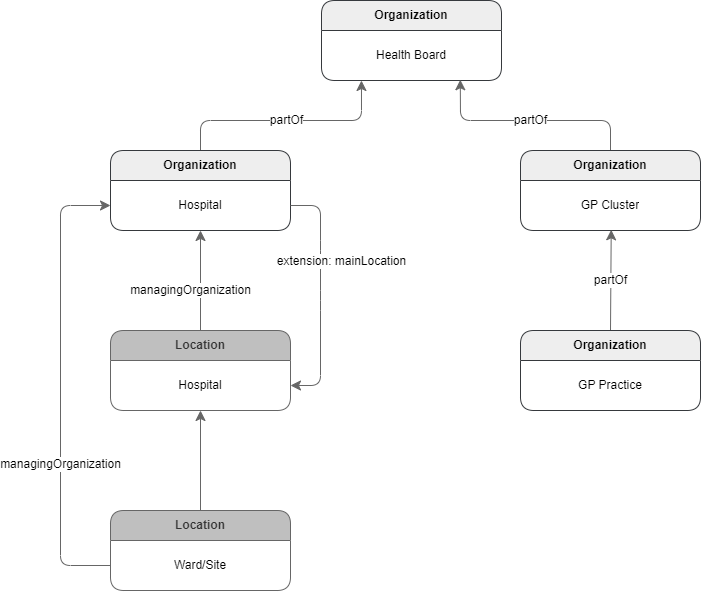

The diagram above was exported from draw.io. Its source (the exported page's mxGraphModel, read from the mxfile embedded in the PNG):
<mxGraphModel dx="4530" dy="1277" grid="1" gridSize="10" guides="1" tooltips="1" connect="1" arrows="1" fold="1" page="1" pageScale="1" pageWidth="827" pageHeight="1169" math="0" shadow="0">
  <root>
    <mxCell id="0" />
    <mxCell id="1" parent="0" />
    <mxCell id="wOH1XUncKvsYyixXPUXQ-1" value="Organization" style="shape=table;html=1;whiteSpace=wrap;startSize=30;container=1;collapsible=0;childLayout=tableLayout;fontStyle=1;align=center;rounded=1;fillColor=#eeeeee;swimlaneFillColor=#ffffff;strokeColor=#36393d;shadow=0;" vertex="1" parent="1">
      <mxGeometry x="-2139" y="30" width="180" height="80" as="geometry" />
    </mxCell>
    <mxCell id="wOH1XUncKvsYyixXPUXQ-2" value="" style="shape=partialRectangle;html=1;whiteSpace=wrap;collapsible=0;dropTarget=0;pointerEvents=0;fillColor=none;top=0;left=0;bottom=0;right=0;points=[[0,0.5],[1,0.5]];portConstraint=eastwest;strokeColor=#666666;" vertex="1" parent="wOH1XUncKvsYyixXPUXQ-1">
      <mxGeometry y="30" width="180" height="50" as="geometry" />
    </mxCell>
    <mxCell id="wOH1XUncKvsYyixXPUXQ-3" value="&lt;p class=&quot;MsoNormal&quot;&gt;Health Board&lt;span lang=&quot;en-GB&quot;&gt;&lt;/span&gt;&lt;/p&gt;" style="shape=partialRectangle;html=1;whiteSpace=wrap;connectable=0;fillColor=none;top=0;left=0;bottom=0;right=0;overflow=hidden;align=center;strokeColor=#666666;" vertex="1" parent="wOH1XUncKvsYyixXPUXQ-2">
      <mxGeometry width="180" height="50" as="geometry">
        <mxRectangle width="180" height="50" as="alternateBounds" />
      </mxGeometry>
    </mxCell>
    <mxCell id="LA8YmPNtfbJI_rAQiQwI-2" value="managingOrganization" style="edgeStyle=none;shape=connector;rounded=1;orthogonalLoop=1;jettySize=auto;html=1;exitX=0.5;exitY=0;exitDx=0;exitDy=0;labelBackgroundColor=default;strokeColor=#666666;fontFamily=Helvetica;fontSize=12;fontColor=default;endArrow=classic;startSize=8;endSize=8;endFill=1;" edge="1" parent="1" source="wOH1XUncKvsYyixXPUXQ-7" target="0-LoicBbR8JsSnLIfndG-8">
      <mxGeometry x="-0.2" y="10" relative="1" as="geometry">
        <mxPoint as="offset" />
      </mxGeometry>
    </mxCell>
    <mxCell id="wOH1XUncKvsYyixXPUXQ-7" value="Location" style="shape=table;html=1;whiteSpace=wrap;startSize=30;container=1;collapsible=0;childLayout=tableLayout;fontStyle=1;align=center;rounded=1;fillColor=#bfbfbf;swimlaneFillColor=#FFFFFF;strokeColor=#666666;shadow=0;fontColor=#333333;" vertex="1" parent="1">
      <mxGeometry x="-2350" y="360" width="180" height="80" as="geometry" />
    </mxCell>
    <mxCell id="wOH1XUncKvsYyixXPUXQ-8" value="" style="shape=partialRectangle;html=1;whiteSpace=wrap;collapsible=0;dropTarget=0;pointerEvents=0;fillColor=none;top=0;left=0;bottom=0;right=0;points=[[0,0.5],[1,0.5]];portConstraint=eastwest;strokeColor=#666666;" vertex="1" parent="wOH1XUncKvsYyixXPUXQ-7">
      <mxGeometry y="30" width="180" height="50" as="geometry" />
    </mxCell>
    <mxCell id="wOH1XUncKvsYyixXPUXQ-9" value="&lt;p class=&quot;MsoNormal&quot;&gt;Hospital&lt;span lang=&quot;en-GB&quot;&gt;&lt;/span&gt;&lt;/p&gt;" style="shape=partialRectangle;html=1;whiteSpace=wrap;connectable=0;fillColor=none;top=0;left=0;bottom=0;right=0;overflow=hidden;align=center;strokeColor=#666666;" vertex="1" parent="wOH1XUncKvsYyixXPUXQ-8">
      <mxGeometry width="180" height="50" as="geometry">
        <mxRectangle width="180" height="50" as="alternateBounds" />
      </mxGeometry>
    </mxCell>
    <mxCell id="H0Tyj1k6Fua-CWMdARhm-1" style="edgeStyle=none;shape=connector;rounded=1;orthogonalLoop=1;jettySize=auto;html=1;labelBackgroundColor=default;strokeColor=#666666;fontFamily=Helvetica;fontSize=12;fontColor=default;endArrow=classic;endFill=1;startSize=8;endSize=8;" edge="1" parent="1" source="wOH1XUncKvsYyixXPUXQ-10" target="wOH1XUncKvsYyixXPUXQ-8">
      <mxGeometry relative="1" as="geometry" />
    </mxCell>
    <mxCell id="wOH1XUncKvsYyixXPUXQ-10" value="Location" style="shape=table;html=1;whiteSpace=wrap;startSize=30;container=1;collapsible=0;childLayout=tableLayout;fontStyle=1;align=center;rounded=1;fillColor=#bfbfbf;swimlaneFillColor=#FFFFFF;strokeColor=#666666;shadow=0;fontColor=#333333;" vertex="1" parent="1">
      <mxGeometry x="-2350" y="540" width="180" height="80" as="geometry" />
    </mxCell>
    <mxCell id="wOH1XUncKvsYyixXPUXQ-11" value="" style="shape=partialRectangle;html=1;whiteSpace=wrap;collapsible=0;dropTarget=0;pointerEvents=0;fillColor=none;top=0;left=0;bottom=0;right=0;points=[[0,0.5],[1,0.5]];portConstraint=eastwest;strokeColor=#666666;" vertex="1" parent="wOH1XUncKvsYyixXPUXQ-10">
      <mxGeometry y="30" width="180" height="50" as="geometry" />
    </mxCell>
    <mxCell id="wOH1XUncKvsYyixXPUXQ-12" value="&lt;p class=&quot;MsoNormal&quot;&gt;Ward/Site&lt;span lang=&quot;en-GB&quot;&gt;&lt;/span&gt;&lt;/p&gt;" style="shape=partialRectangle;html=1;whiteSpace=wrap;connectable=0;fillColor=none;top=0;left=0;bottom=0;right=0;overflow=hidden;align=center;strokeColor=#666666;" vertex="1" parent="wOH1XUncKvsYyixXPUXQ-11">
      <mxGeometry width="180" height="50" as="geometry">
        <mxRectangle width="180" height="50" as="alternateBounds" />
      </mxGeometry>
    </mxCell>
    <mxCell id="zvXnH_6hnj9X0CMDIc-J-1" value="partOf" style="edgeStyle=none;shape=connector;rounded=1;orthogonalLoop=1;jettySize=auto;html=1;exitX=0.5;exitY=0;exitDx=0;exitDy=0;labelBackgroundColor=default;strokeColor=#666666;fontFamily=Helvetica;fontSize=12;fontColor=default;endArrow=classic;endFill=1;startSize=8;endSize=8;entryX=0.222;entryY=1;entryDx=0;entryDy=0;entryPerimeter=0;" edge="1" parent="1" source="0-LoicBbR8JsSnLIfndG-7" target="wOH1XUncKvsYyixXPUXQ-2">
      <mxGeometry relative="1" as="geometry">
        <Array as="points">
          <mxPoint x="-2260" y="150" />
          <mxPoint x="-2099" y="150" />
        </Array>
      </mxGeometry>
    </mxCell>
    <mxCell id="0-LoicBbR8JsSnLIfndG-7" value="Organization" style="shape=table;html=1;whiteSpace=wrap;startSize=30;container=1;collapsible=0;childLayout=tableLayout;fontStyle=1;align=center;rounded=1;fillColor=#eeeeee;swimlaneFillColor=#ffffff;strokeColor=#36393d;shadow=0;" vertex="1" parent="1">
      <mxGeometry x="-2350" y="180" width="180" height="80" as="geometry" />
    </mxCell>
    <mxCell id="0-LoicBbR8JsSnLIfndG-8" value="" style="shape=partialRectangle;html=1;whiteSpace=wrap;collapsible=0;dropTarget=0;pointerEvents=0;fillColor=none;top=0;left=0;bottom=0;right=0;points=[[0,0.5],[1,0.5]];portConstraint=eastwest;strokeColor=#666666;" vertex="1" parent="0-LoicBbR8JsSnLIfndG-7">
      <mxGeometry y="30" width="180" height="50" as="geometry" />
    </mxCell>
    <mxCell id="0-LoicBbR8JsSnLIfndG-9" value="&lt;p class=&quot;MsoNormal&quot;&gt;Hospital&lt;span lang=&quot;en-GB&quot;&gt;&lt;/span&gt;&lt;/p&gt;" style="shape=partialRectangle;html=1;whiteSpace=wrap;connectable=0;fillColor=none;top=0;left=0;bottom=0;right=0;overflow=hidden;align=center;strokeColor=#666666;" vertex="1" parent="0-LoicBbR8JsSnLIfndG-8">
      <mxGeometry width="180" height="50" as="geometry">
        <mxRectangle width="180" height="50" as="alternateBounds" />
      </mxGeometry>
    </mxCell>
    <mxCell id="H0Tyj1k6Fua-CWMdARhm-8" style="edgeStyle=none;shape=connector;rounded=1;orthogonalLoop=1;jettySize=auto;html=1;exitX=1;exitY=0.5;exitDx=0;exitDy=0;entryX=1;entryY=0.5;entryDx=0;entryDy=0;labelBackgroundColor=default;strokeColor=#666666;fontFamily=Helvetica;fontSize=12;fontColor=default;endArrow=classic;endFill=1;startSize=8;endSize=8;" edge="1" parent="1" source="0-LoicBbR8JsSnLIfndG-8" target="wOH1XUncKvsYyixXPUXQ-8">
      <mxGeometry relative="1" as="geometry">
        <Array as="points">
          <mxPoint x="-2140" y="235" />
          <mxPoint x="-2140" y="280" />
          <mxPoint x="-2140" y="330" />
          <mxPoint x="-2140" y="415" />
        </Array>
      </mxGeometry>
    </mxCell>
    <mxCell id="H0Tyj1k6Fua-CWMdARhm-9" value="extension: mainLocation" style="edgeLabel;html=1;align=center;verticalAlign=middle;resizable=0;points=[];fontSize=12;fontFamily=Helvetica;fontColor=default;" vertex="1" connectable="0" parent="H0Tyj1k6Fua-CWMdARhm-8">
      <mxGeometry x="-0.3119" relative="1" as="geometry">
        <mxPoint x="20" y="2" as="offset" />
      </mxGeometry>
    </mxCell>
    <mxCell id="H0Tyj1k6Fua-CWMdARhm-11" value="managingOrganization" style="edgeStyle=none;shape=connector;rounded=1;orthogonalLoop=1;jettySize=auto;html=1;exitX=0;exitY=0.5;exitDx=0;exitDy=0;entryX=0;entryY=0.5;entryDx=0;entryDy=0;labelBackgroundColor=default;strokeColor=#666666;fontFamily=Helvetica;fontSize=12;fontColor=default;endArrow=classic;endFill=1;startSize=8;endSize=8;" edge="1" parent="1" source="wOH1XUncKvsYyixXPUXQ-11" target="0-LoicBbR8JsSnLIfndG-8">
      <mxGeometry x="-0.34" relative="1" as="geometry">
        <Array as="points">
          <mxPoint x="-2400" y="595" />
          <mxPoint x="-2400" y="235" />
        </Array>
        <mxPoint as="offset" />
      </mxGeometry>
    </mxCell>
    <mxCell id="zvXnH_6hnj9X0CMDIc-J-5" value="partOf" style="edgeStyle=none;shape=connector;rounded=1;orthogonalLoop=1;jettySize=auto;html=1;exitX=0.5;exitY=0;exitDx=0;exitDy=0;entryX=0.771;entryY=0.985;entryDx=0;entryDy=0;entryPerimeter=0;labelBackgroundColor=default;strokeColor=#666666;fontFamily=Helvetica;fontSize=12;fontColor=default;endArrow=classic;endFill=1;startSize=8;endSize=8;" edge="1" parent="1" source="zvXnH_6hnj9X0CMDIc-J-2" target="wOH1XUncKvsYyixXPUXQ-2">
      <mxGeometry relative="1" as="geometry">
        <Array as="points">
          <mxPoint x="-1850" y="150" />
          <mxPoint x="-2000" y="150" />
        </Array>
      </mxGeometry>
    </mxCell>
    <mxCell id="zvXnH_6hnj9X0CMDIc-J-2" value="Organization" style="shape=table;html=1;whiteSpace=wrap;startSize=30;container=1;collapsible=0;childLayout=tableLayout;fontStyle=1;align=center;rounded=1;fillColor=#eeeeee;swimlaneFillColor=#ffffff;strokeColor=#36393d;shadow=0;" vertex="1" parent="1">
      <mxGeometry x="-1940" y="180" width="180" height="80" as="geometry" />
    </mxCell>
    <mxCell id="zvXnH_6hnj9X0CMDIc-J-3" value="" style="shape=partialRectangle;html=1;whiteSpace=wrap;collapsible=0;dropTarget=0;pointerEvents=0;fillColor=none;top=0;left=0;bottom=0;right=0;points=[[0,0.5],[1,0.5]];portConstraint=eastwest;strokeColor=#666666;" vertex="1" parent="zvXnH_6hnj9X0CMDIc-J-2">
      <mxGeometry y="30" width="180" height="50" as="geometry" />
    </mxCell>
    <mxCell id="zvXnH_6hnj9X0CMDIc-J-4" value="&lt;p class=&quot;MsoNormal&quot;&gt;GP Cluster&lt;span lang=&quot;en-GB&quot;&gt;&lt;/span&gt;&lt;/p&gt;" style="shape=partialRectangle;html=1;whiteSpace=wrap;connectable=0;fillColor=none;top=0;left=0;bottom=0;right=0;overflow=hidden;align=center;strokeColor=#666666;" vertex="1" parent="zvXnH_6hnj9X0CMDIc-J-3">
      <mxGeometry width="180" height="50" as="geometry">
        <mxRectangle width="180" height="50" as="alternateBounds" />
      </mxGeometry>
    </mxCell>
    <mxCell id="zvXnH_6hnj9X0CMDIc-J-9" value="partOf" style="edgeStyle=none;shape=connector;rounded=1;orthogonalLoop=1;jettySize=auto;html=1;exitX=0.5;exitY=0;exitDx=0;exitDy=0;entryX=0.504;entryY=0.986;entryDx=0;entryDy=0;entryPerimeter=0;labelBackgroundColor=default;strokeColor=#666666;fontFamily=Helvetica;fontSize=12;fontColor=default;endArrow=classic;endFill=1;startSize=8;endSize=8;" edge="1" parent="1" source="zvXnH_6hnj9X0CMDIc-J-6" target="zvXnH_6hnj9X0CMDIc-J-3">
      <mxGeometry relative="1" as="geometry" />
    </mxCell>
    <mxCell id="zvXnH_6hnj9X0CMDIc-J-6" value="Organization" style="shape=table;html=1;whiteSpace=wrap;startSize=30;container=1;collapsible=0;childLayout=tableLayout;fontStyle=1;align=center;rounded=1;fillColor=#eeeeee;swimlaneFillColor=#ffffff;strokeColor=#36393d;shadow=0;" vertex="1" parent="1">
      <mxGeometry x="-1940" y="360" width="180" height="80" as="geometry" />
    </mxCell>
    <mxCell id="zvXnH_6hnj9X0CMDIc-J-7" value="" style="shape=partialRectangle;html=1;whiteSpace=wrap;collapsible=0;dropTarget=0;pointerEvents=0;fillColor=none;top=0;left=0;bottom=0;right=0;points=[[0,0.5],[1,0.5]];portConstraint=eastwest;strokeColor=#666666;" vertex="1" parent="zvXnH_6hnj9X0CMDIc-J-6">
      <mxGeometry y="30" width="180" height="50" as="geometry" />
    </mxCell>
    <mxCell id="zvXnH_6hnj9X0CMDIc-J-8" value="&lt;p class=&quot;MsoNormal&quot;&gt;GP Practice&lt;span lang=&quot;en-GB&quot;&gt;&lt;/span&gt;&lt;/p&gt;" style="shape=partialRectangle;html=1;whiteSpace=wrap;connectable=0;fillColor=none;top=0;left=0;bottom=0;right=0;overflow=hidden;align=center;strokeColor=#666666;" vertex="1" parent="zvXnH_6hnj9X0CMDIc-J-7">
      <mxGeometry width="180" height="50" as="geometry">
        <mxRectangle width="180" height="50" as="alternateBounds" />
      </mxGeometry>
    </mxCell>
  </root>
</mxGraphModel>